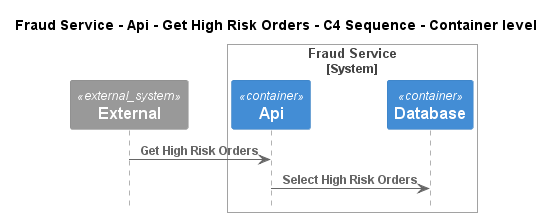

The diagram above was rendered by PlantUML. Its source (embedded in the PNG):
@startuml
!pragma layout smetana
!include ..\..\..\..\..\..\..\.c4s\C4_Sequence.puml

title Fraud Service - Api - Get High Risk Orders - C4 Sequence - Container level

System_Ext(C4InterFlow.SoftwareSystems.ExternalSystem, "External", "")

System_Boundary(ECommercePlatform.SoftwareSystems.FraudService, "Fraud Service")
    Container(ECommercePlatform.SoftwareSystems.FraudService.Containers.Api, "Api", "", "")
    Container(ECommercePlatform.SoftwareSystems.FraudService.Containers.Database, "Database", "", "")
Boundary_End()

Rel(C4InterFlow.SoftwareSystems.ExternalSystem, ECommercePlatform.SoftwareSystems.FraudService.Containers.Api, "Get High Risk Orders")
Rel(ECommercePlatform.SoftwareSystems.FraudService.Containers.Api, ECommercePlatform.SoftwareSystems.FraudService.Containers.Database, "Select High Risk Orders")


@enduml